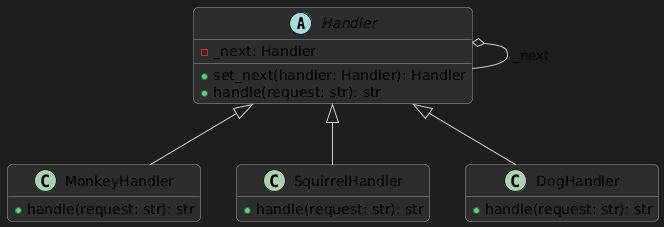

The diagram above was rendered by PlantUML. Its source (embedded in the PNG):
@startuml
skinparam backgroundColor #1e1e1e
skinparam classBackgroundColor #2d2d2d
skinparam classBorderColor #999999
skinparam classArrowColor #cccccc
skinparam shadowing false
skinparam roundcorner 10
hide empty members

abstract class Handler {
  -_next: Handler
  +set_next(handler: Handler): Handler
  +handle(request: str): str
}

class MonkeyHandler {
  +handle(request: str): str
}
class SquirrelHandler {
  +handle(request: str): str
}
class DogHandler {
  +handle(request: str): str
}

Handler <|-- MonkeyHandler
Handler <|-- SquirrelHandler
Handler <|-- DogHandler
Handler o-- Handler : _next
@enduml